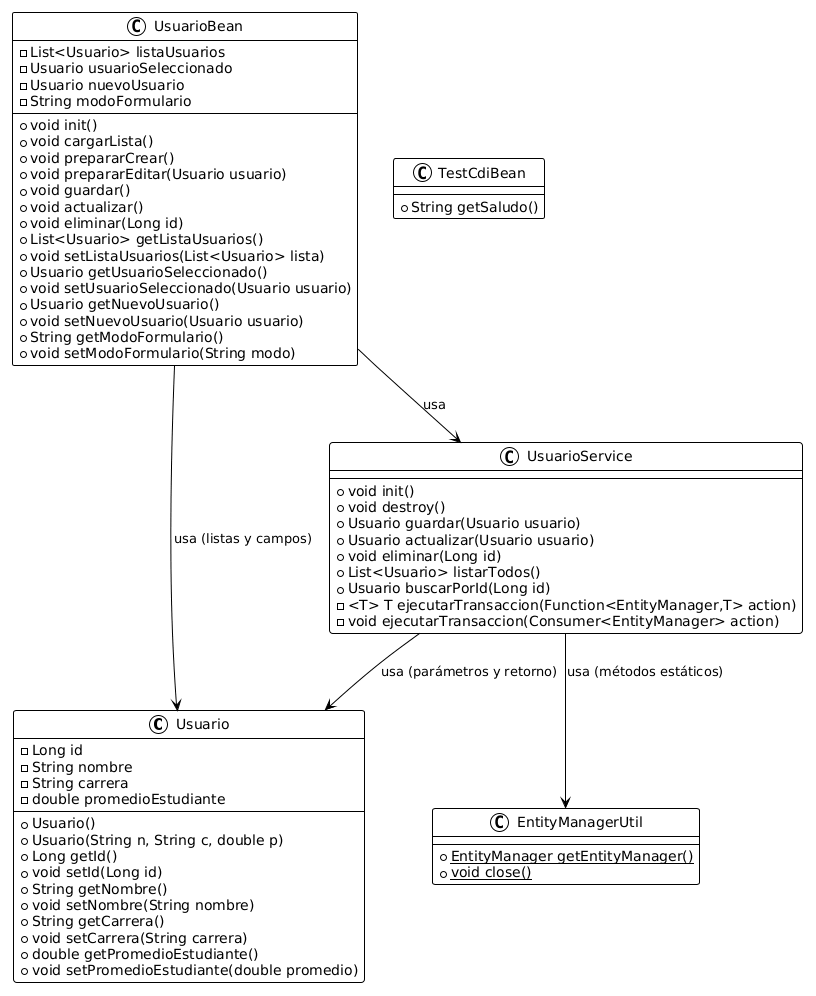

The diagram above was rendered by PlantUML. Its source (embedded in the PNG):
@startuml
!theme plain

class Usuario {
  - Long id
  - String nombre
  - String carrera
  - double promedioEstudiante
  + Usuario()
  + Usuario(String n, String c, double p)
  + Long getId()
  + void setId(Long id)
  + String getNombre()
  + void setNombre(String nombre)
  + String getCarrera()
  + void setCarrera(String carrera)
  + double getPromedioEstudiante()
  + void setPromedioEstudiante(double promedio)
}

class UsuarioService {
  + void init()
  + void destroy()
  + Usuario guardar(Usuario usuario)
  + Usuario actualizar(Usuario usuario)
  + void eliminar(Long id)
  + List<Usuario> listarTodos()
  + Usuario buscarPorId(Long id)
  - <T> T ejecutarTransaccion(Function<EntityManager,T> action)
  - void ejecutarTransaccion(Consumer<EntityManager> action)
}

class EntityManagerUtil {
  + {static} EntityManager getEntityManager()
  + {static} void close()
}

class UsuarioBean {
  - List<Usuario> listaUsuarios
  - Usuario usuarioSeleccionado
  - Usuario nuevoUsuario
  - String modoFormulario
  + void init()
  + void cargarLista()
  + void prepararCrear()
  + void prepararEditar(Usuario usuario)
  + void guardar()
  + void actualizar()
  + void eliminar(Long id)
  + List<Usuario> getListaUsuarios()
  + void setListaUsuarios(List<Usuario> lista)
  + Usuario getUsuarioSeleccionado()
  + void setUsuarioSeleccionado(Usuario usuario)
  + Usuario getNuevoUsuario()
  + void setNuevoUsuario(Usuario usuario)
  + String getModoFormulario()
  + void setModoFormulario(String modo)
}

class TestCdiBean {
  + String getSaludo()
}

UsuarioBean --> UsuarioService : usa
UsuarioBean --> Usuario : usa (listas y campos)
UsuarioService --> EntityManagerUtil : usa (métodos estáticos)
UsuarioService --> Usuario : usa (parámetros y retorno)
@enduml